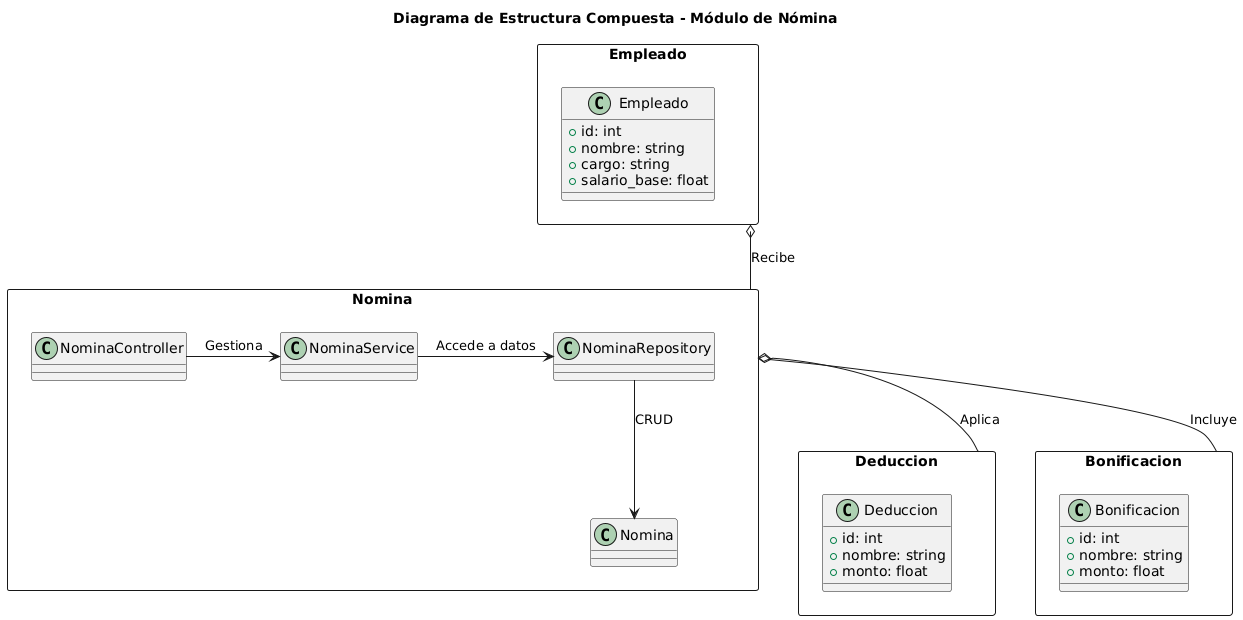

The diagram above was rendered by PlantUML. Its source (embedded in the PNG):
@startuml
title Diagrama de Estructura Compuesta - Módulo de Nómina

rectangle Nomina {
    NominaController -> NominaService : Gestiona
    NominaService -> NominaRepository : Accede a datos
    NominaRepository --> Nomina : CRUD
}

rectangle Empleado {
    class Empleado {
        +id: int
        +nombre: string
        +cargo: string
        +salario_base: float
    }
}

rectangle Deduccion {
    class Deduccion {
        +id: int
        +nombre: string
        +monto: float
    }
}

rectangle Bonificacion {
    class Bonificacion {
        +id: int
        +nombre: string
        +monto: float
    }
}

Empleado o-- Nomina : Recibe
Nomina o-- Deduccion : Aplica
Nomina o-- Bonificacion : Incluye
@enduml